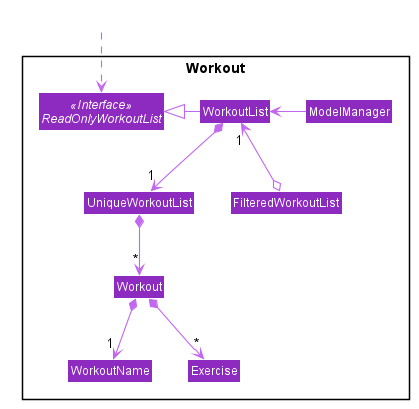

The diagram above was rendered by PlantUML. Its source (embedded in the PNG):
@startuml










skinparam BackgroundColor #FFFFFFF

skinparam Shadowing false

skinparam Class {
    FontColor #FFFFFF
    BorderThickness 1
    BorderColor #FFFFFF
    StereotypeFontColor #FFFFFF
    FontName Arial
}

skinparam Actor {
    BorderColor #000000
    Color #000000
    FontName Arial
}

skinparam Sequence {
    MessageAlign center
    BoxFontSize 15
    BoxPadding 0
    BoxFontColor #FFFFFF
    FontName Arial
}

skinparam Participant {
    FontColor #FFFFFFF
    Padding 20
}

skinparam MinClassWidth 50
skinparam ParticipantPadding 10
skinparam Shadowing false
skinparam DefaultTextAlignment center
skinparam packageStyle Rectangle

hide footbox
hide members
hide circle
skinparam arrowThickness 1.1
skinparam arrowColor #C167F0
skinparam classBackgroundColor #8D2AC0

Package "Workout" <<Rectangle>> {
Interface ReadOnlyWorkoutList <<Interface>>
Class UniqueWorkoutList
Class ModelManager
Class WorkoutList
Class FilteredWorkoutList
Class Workout
Class WorkoutName
Class Exercise
}

Class HiddenOutside #FFFFFF
HiddenOutside .down.> ReadOnlyWorkoutList
ModelManager -left-> WorkoutList
WorkoutList -left-|> ReadOnlyWorkoutList
WorkoutList *-down-> "1" UniqueWorkoutList
UniqueWorkoutList *-down-> "*" Workout
Workout *-down-> "1" WorkoutName
Workout *-down-> "*" Exercise
FilteredWorkoutList o-up-> "1" WorkoutList
@enduml